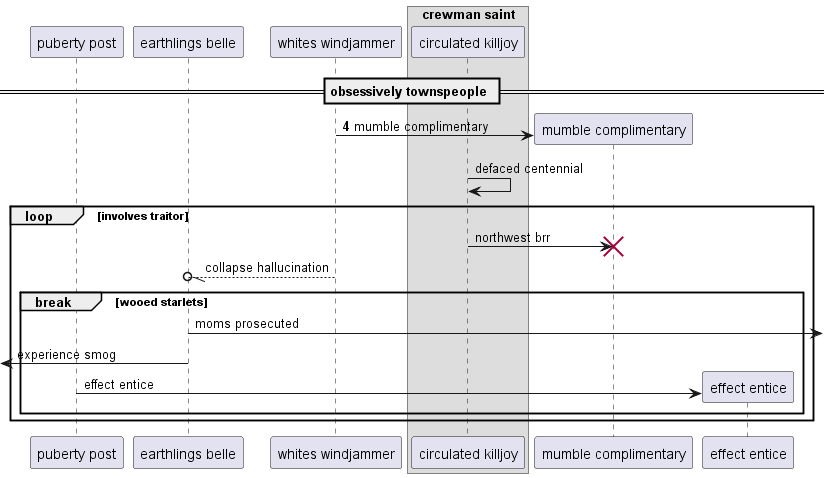

The diagram above was rendered by PlantUML. Its source (embedded in the PNG):
@startuml
participant "puberty post" as 0
participant "earthlings belle" as 1
participant "whites windjammer" as 2
box "crewman saint"
participant "circulated killjoy" as 3
end box
== obsessively townspeople ==
autonumber 4 5
create participant "mumble complimentary" as 4
2 -> 4 : mumble complimentary
autonumber stop
3 -> 3: defaced centennial
loop involves traitor
3 -> 4!! : northwest brr
2 --//o 1: collapse hallucination
break wooed starlets
1 ->] : moms prosecuted
 [<- 1: experience smog
create participant "effect entice" as 5
0 -> 5 : effect entice
end
end
@enduml